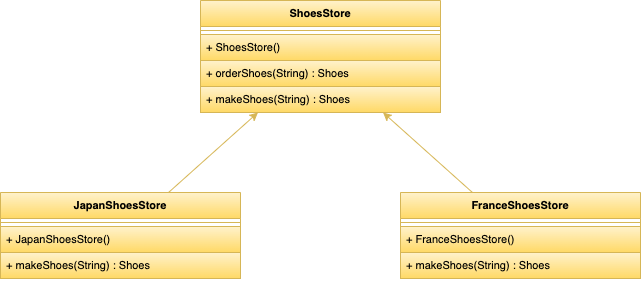

The diagram above was exported from draw.io. Its source (the exported page's mxGraphModel, read from the mxfile embedded in the PNG):
<mxGraphModel dx="1521" dy="543" grid="1" gridSize="10" guides="1" tooltips="1" connect="1" arrows="1" fold="1" page="1" pageScale="1" pageWidth="827" pageHeight="1169" math="0" shadow="0">
  <root>
    <mxCell id="0" />
    <mxCell id="1" parent="0" />
    <mxCell id="RD_--6TyHBL9sp6XhsBc-42" value="" style="edgeStyle=none;rounded=0;orthogonalLoop=1;jettySize=auto;html=1;fontSize=11;startArrow=classic;startFill=1;endArrow=none;endFill=0;fillColor=#fff2cc;gradientColor=#ffd966;strokeColor=#d6b656;" edge="1" parent="1" source="RD_--6TyHBL9sp6XhsBc-8" target="RD_--6TyHBL9sp6XhsBc-37">
      <mxGeometry relative="1" as="geometry" />
    </mxCell>
    <mxCell id="RD_--6TyHBL9sp6XhsBc-49" value="" style="edgeStyle=none;rounded=0;orthogonalLoop=1;jettySize=auto;html=1;fontSize=11;startArrow=classic;startFill=1;endArrow=none;endFill=0;fillColor=#fff2cc;gradientColor=#ffd966;strokeColor=#d6b656;" edge="1" parent="1" source="RD_--6TyHBL9sp6XhsBc-8" target="RD_--6TyHBL9sp6XhsBc-44">
      <mxGeometry relative="1" as="geometry" />
    </mxCell>
    <mxCell id="RD_--6TyHBL9sp6XhsBc-8" value="ShoesStore" style="swimlane;fontStyle=1;align=center;verticalAlign=top;childLayout=stackLayout;horizontal=1;startSize=26;horizontalStack=0;resizeParent=1;resizeParentMax=0;resizeLast=0;collapsible=1;marginBottom=0;fontSize=11;fillColor=#fff2cc;strokeColor=#d6b656;gradientColor=#ffd966;" vertex="1" parent="1">
      <mxGeometry x="160" y="130" width="240" height="112" as="geometry" />
    </mxCell>
    <mxCell id="RD_--6TyHBL9sp6XhsBc-10" value="" style="line;strokeWidth=1;fillColor=#fff2cc;align=left;verticalAlign=middle;spacingTop=-1;spacingLeft=3;spacingRight=3;rotatable=0;labelPosition=right;points=[];portConstraint=eastwest;strokeColor=#d6b656;fontSize=11;gradientColor=#ffd966;" vertex="1" parent="RD_--6TyHBL9sp6XhsBc-8">
      <mxGeometry y="26" width="240" height="8" as="geometry" />
    </mxCell>
    <mxCell id="RD_--6TyHBL9sp6XhsBc-17" value="+ ShoesStore()" style="text;strokeColor=#d6b656;fillColor=#fff2cc;align=left;verticalAlign=top;spacingLeft=4;spacingRight=4;overflow=hidden;rotatable=0;points=[[0,0.5],[1,0.5]];portConstraint=eastwest;fontSize=11;gradientColor=#ffd966;" vertex="1" parent="RD_--6TyHBL9sp6XhsBc-8">
      <mxGeometry y="34" width="240" height="26" as="geometry" />
    </mxCell>
    <mxCell id="RD_--6TyHBL9sp6XhsBc-19" value="+ orderShoes(String) : Shoes" style="text;strokeColor=#d6b656;fillColor=#fff2cc;align=left;verticalAlign=top;spacingLeft=4;spacingRight=4;overflow=hidden;rotatable=0;points=[[0,0.5],[1,0.5]];portConstraint=eastwest;fontSize=11;gradientColor=#ffd966;" vertex="1" parent="RD_--6TyHBL9sp6XhsBc-8">
      <mxGeometry y="60" width="240" height="26" as="geometry" />
    </mxCell>
    <mxCell id="RD_--6TyHBL9sp6XhsBc-11" value="+ makeShoes(String) : Shoes" style="text;strokeColor=#d6b656;fillColor=#fff2cc;align=left;verticalAlign=top;spacingLeft=4;spacingRight=4;overflow=hidden;rotatable=0;points=[[0,0.5],[1,0.5]];portConstraint=eastwest;fontSize=11;gradientColor=#ffd966;" vertex="1" parent="RD_--6TyHBL9sp6XhsBc-8">
      <mxGeometry y="86" width="240" height="26" as="geometry" />
    </mxCell>
    <mxCell id="RD_--6TyHBL9sp6XhsBc-37" value="JapanShoesStore" style="swimlane;fontStyle=1;align=center;verticalAlign=top;childLayout=stackLayout;horizontal=1;startSize=26;horizontalStack=0;resizeParent=1;resizeParentMax=0;resizeLast=0;collapsible=1;marginBottom=0;fontSize=11;fillColor=#fff2cc;strokeColor=#d6b656;gradientColor=#ffd966;" vertex="1" parent="1">
      <mxGeometry x="-40" y="322" width="240" height="86" as="geometry" />
    </mxCell>
    <mxCell id="RD_--6TyHBL9sp6XhsBc-38" value="" style="line;strokeWidth=1;fillColor=#fff2cc;align=left;verticalAlign=middle;spacingTop=-1;spacingLeft=3;spacingRight=3;rotatable=0;labelPosition=right;points=[];portConstraint=eastwest;strokeColor=#d6b656;fontSize=11;gradientColor=#ffd966;" vertex="1" parent="RD_--6TyHBL9sp6XhsBc-37">
      <mxGeometry y="26" width="240" height="8" as="geometry" />
    </mxCell>
    <mxCell id="RD_--6TyHBL9sp6XhsBc-39" value="+ JapanShoesStore()" style="text;strokeColor=#d6b656;fillColor=#fff2cc;align=left;verticalAlign=top;spacingLeft=4;spacingRight=4;overflow=hidden;rotatable=0;points=[[0,0.5],[1,0.5]];portConstraint=eastwest;fontSize=11;gradientColor=#ffd966;" vertex="1" parent="RD_--6TyHBL9sp6XhsBc-37">
      <mxGeometry y="34" width="240" height="26" as="geometry" />
    </mxCell>
    <mxCell id="RD_--6TyHBL9sp6XhsBc-41" value="+ makeShoes(String) : Shoes" style="text;strokeColor=#d6b656;fillColor=#fff2cc;align=left;verticalAlign=top;spacingLeft=4;spacingRight=4;overflow=hidden;rotatable=0;points=[[0,0.5],[1,0.5]];portConstraint=eastwest;fontSize=11;gradientColor=#ffd966;" vertex="1" parent="RD_--6TyHBL9sp6XhsBc-37">
      <mxGeometry y="60" width="240" height="26" as="geometry" />
    </mxCell>
    <mxCell id="RD_--6TyHBL9sp6XhsBc-44" value="FranceShoesStore" style="swimlane;fontStyle=1;align=center;verticalAlign=top;childLayout=stackLayout;horizontal=1;startSize=26;horizontalStack=0;resizeParent=1;resizeParentMax=0;resizeLast=0;collapsible=1;marginBottom=0;fontSize=11;fillColor=#fff2cc;strokeColor=#d6b656;gradientColor=#ffd966;" vertex="1" parent="1">
      <mxGeometry x="360" y="322" width="240" height="86" as="geometry" />
    </mxCell>
    <mxCell id="RD_--6TyHBL9sp6XhsBc-45" value="" style="line;strokeWidth=1;fillColor=#fff2cc;align=left;verticalAlign=middle;spacingTop=-1;spacingLeft=3;spacingRight=3;rotatable=0;labelPosition=right;points=[];portConstraint=eastwest;strokeColor=#d6b656;fontSize=11;gradientColor=#ffd966;" vertex="1" parent="RD_--6TyHBL9sp6XhsBc-44">
      <mxGeometry y="26" width="240" height="8" as="geometry" />
    </mxCell>
    <mxCell id="RD_--6TyHBL9sp6XhsBc-46" value="+ FranceShoesStore()" style="text;strokeColor=#d6b656;fillColor=#fff2cc;align=left;verticalAlign=top;spacingLeft=4;spacingRight=4;overflow=hidden;rotatable=0;points=[[0,0.5],[1,0.5]];portConstraint=eastwest;fontSize=11;gradientColor=#ffd966;" vertex="1" parent="RD_--6TyHBL9sp6XhsBc-44">
      <mxGeometry y="34" width="240" height="26" as="geometry" />
    </mxCell>
    <mxCell id="RD_--6TyHBL9sp6XhsBc-48" value="+ makeShoes(String) : Shoes" style="text;strokeColor=#d6b656;fillColor=#fff2cc;align=left;verticalAlign=top;spacingLeft=4;spacingRight=4;overflow=hidden;rotatable=0;points=[[0,0.5],[1,0.5]];portConstraint=eastwest;fontSize=11;gradientColor=#ffd966;" vertex="1" parent="RD_--6TyHBL9sp6XhsBc-44">
      <mxGeometry y="60" width="240" height="26" as="geometry" />
    </mxCell>
  </root>
</mxGraphModel>